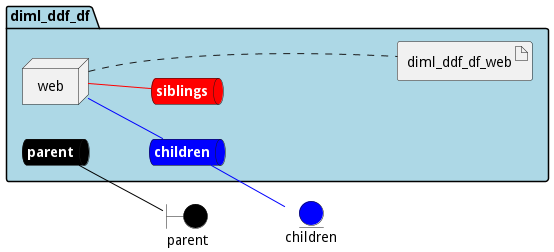

The diagram above was rendered by PlantUML. Its source (embedded in the PNG):
@startuml

left to right direction


boundary parent #black


entity children #blue




package "diml_ddf_df" #lightblue {
    queue parentnet #black [
            <b><color:white>parent</color></b>
    ]
    
    parentnet -[#black]- parent
    
    queue childrennet #blue [
            <b><color:white>children</color></b>
    ]
    
    childrennet -[#blue]- children
    
    queue siblingsnet #red [
            <b><color:white>siblings</color></b>
    ]
    

node "web" as webService


        artifact "diml_ddf_df_web" as diml_ddf_df_webimage
    
}

webService -[#blue]- childrennet

webService -[#red]- siblingsnet
webService .... diml_ddf_df_webimage


@enduml